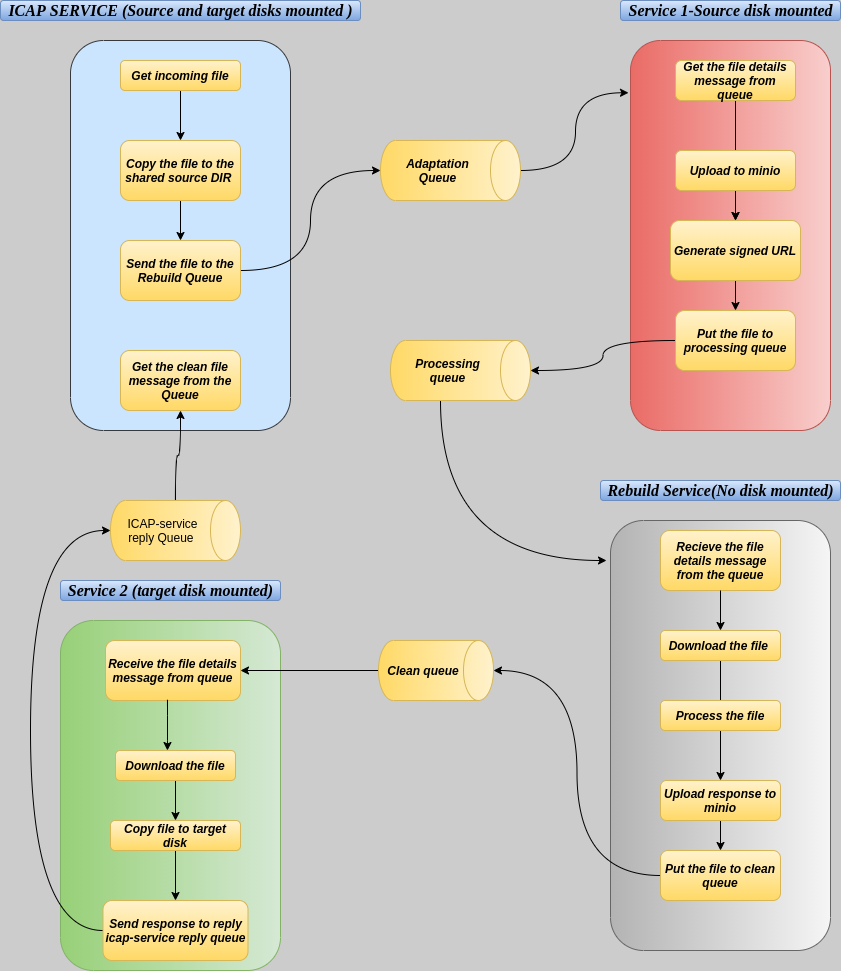

The diagram above was exported from draw.io. Its source (the exported page's mxGraphModel, read from the mxfile embedded in the PNG):
<mxGraphModel dx="1646" dy="401" grid="1" gridSize="10" guides="1" tooltips="1" connect="1" arrows="1" fold="1" page="1" pageScale="1" pageWidth="850" pageHeight="1100" background="#CCCCCC" math="0" shadow="0">
  <root>
    <mxCell id="0" />
    <mxCell id="1" parent="0" />
    <mxCell id="aMTZvYFQ-nULHS5TjH6o-3" value="" style="whiteSpace=wrap;html=1;direction=south;fillColor=#cce5ff;strokeColor=#36393d;rounded=1;" vertex="1" parent="1">
      <mxGeometry x="60" y="70" width="220" height="390" as="geometry" />
    </mxCell>
    <mxCell id="aMTZvYFQ-nULHS5TjH6o-39" style="edgeStyle=orthogonalEdgeStyle;orthogonalLoop=1;jettySize=auto;html=1;curved=1;" edge="1" parent="1" source="aMTZvYFQ-nULHS5TjH6o-4" target="aMTZvYFQ-nULHS5TjH6o-5">
      <mxGeometry relative="1" as="geometry" />
    </mxCell>
    <mxCell id="aMTZvYFQ-nULHS5TjH6o-4" value="Get incoming file" style="whiteSpace=wrap;html=1;fillColor=#fff2cc;strokeColor=#d6b656;gradientColor=#ffd966;labelBackgroundColor=none;fontStyle=3;fontFamily=Helvetica;rounded=1;" vertex="1" parent="1">
      <mxGeometry x="110" y="90" width="120" height="30" as="geometry" />
    </mxCell>
    <mxCell id="aMTZvYFQ-nULHS5TjH6o-40" value="" style="edgeStyle=orthogonalEdgeStyle;orthogonalLoop=1;jettySize=auto;html=1;curved=1;" edge="1" parent="1" source="aMTZvYFQ-nULHS5TjH6o-5" target="aMTZvYFQ-nULHS5TjH6o-6">
      <mxGeometry relative="1" as="geometry" />
    </mxCell>
    <mxCell id="aMTZvYFQ-nULHS5TjH6o-5" value="Copy the file to the shared source DIR&amp;nbsp;" style="whiteSpace=wrap;html=1;gradientColor=#ffd966;fillColor=#fff2cc;strokeColor=#d6b656;fontStyle=3;rounded=1;" vertex="1" parent="1">
      <mxGeometry x="110" y="170" width="120" height="60" as="geometry" />
    </mxCell>
    <mxCell id="aMTZvYFQ-nULHS5TjH6o-23" style="edgeStyle=orthogonalEdgeStyle;orthogonalLoop=1;jettySize=auto;html=1;entryX=0.5;entryY=1;entryDx=0;entryDy=0;entryPerimeter=0;curved=1;" edge="1" parent="1" source="aMTZvYFQ-nULHS5TjH6o-6" target="aMTZvYFQ-nULHS5TjH6o-21">
      <mxGeometry relative="1" as="geometry" />
    </mxCell>
    <mxCell id="aMTZvYFQ-nULHS5TjH6o-6" value="Send the file to the Rebuild Queue" style="whiteSpace=wrap;html=1;gradientColor=#ffd966;fillColor=#fff2cc;strokeColor=#d6b656;fontStyle=3;rounded=1;" vertex="1" parent="1">
      <mxGeometry x="110" y="270" width="120" height="60" as="geometry" />
    </mxCell>
    <mxCell id="aMTZvYFQ-nULHS5TjH6o-8" value="Get the clean file message from the Queue" style="whiteSpace=wrap;html=1;gradientColor=#ffd966;fillColor=#fff2cc;strokeColor=#d6b656;fontStyle=3;rounded=1;" vertex="1" parent="1">
      <mxGeometry x="110" y="380" width="120" height="60" as="geometry" />
    </mxCell>
    <mxCell id="aMTZvYFQ-nULHS5TjH6o-9" value="" style="endArrow=classic;html=1;curved=1;" edge="1" parent="1">
      <mxGeometry width="50" height="50" relative="1" as="geometry">
        <mxPoint x="390" y="230" as="sourcePoint" />
        <mxPoint x="440" y="180" as="targetPoint" />
      </mxGeometry>
    </mxCell>
    <mxCell id="aMTZvYFQ-nULHS5TjH6o-10" value="" style="endArrow=classic;html=1;curved=1;" edge="1" parent="1">
      <mxGeometry width="50" height="50" relative="1" as="geometry">
        <mxPoint x="390" y="230" as="sourcePoint" />
        <mxPoint x="440" y="180" as="targetPoint" />
      </mxGeometry>
    </mxCell>
    <mxCell id="aMTZvYFQ-nULHS5TjH6o-11" value="" style="endArrow=classic;html=1;curved=1;" edge="1" parent="1">
      <mxGeometry width="50" height="50" relative="1" as="geometry">
        <mxPoint x="390" y="230" as="sourcePoint" />
        <mxPoint x="440" y="180" as="targetPoint" />
      </mxGeometry>
    </mxCell>
    <mxCell id="aMTZvYFQ-nULHS5TjH6o-12" value="" style="endArrow=classic;html=1;curved=1;" edge="1" parent="1">
      <mxGeometry width="50" height="50" relative="1" as="geometry">
        <mxPoint x="390" y="230" as="sourcePoint" />
        <mxPoint x="440" y="180" as="targetPoint" />
      </mxGeometry>
    </mxCell>
    <mxCell id="aMTZvYFQ-nULHS5TjH6o-13" value="" style="endArrow=classic;html=1;curved=1;" edge="1" parent="1">
      <mxGeometry width="50" height="50" relative="1" as="geometry">
        <mxPoint x="390" y="230" as="sourcePoint" />
        <mxPoint x="440" y="180" as="targetPoint" />
      </mxGeometry>
    </mxCell>
    <mxCell id="aMTZvYFQ-nULHS5TjH6o-14" value="" style="endArrow=classic;html=1;curved=1;" edge="1" parent="1">
      <mxGeometry width="50" height="50" relative="1" as="geometry">
        <mxPoint x="390" y="230" as="sourcePoint" />
        <mxPoint x="440" y="180" as="targetPoint" />
      </mxGeometry>
    </mxCell>
    <mxCell id="aMTZvYFQ-nULHS5TjH6o-15" value="" style="endArrow=classic;html=1;curved=1;" edge="1" parent="1">
      <mxGeometry width="50" height="50" relative="1" as="geometry">
        <mxPoint x="390" y="230" as="sourcePoint" />
        <mxPoint x="440" y="180" as="targetPoint" />
      </mxGeometry>
    </mxCell>
    <mxCell id="aMTZvYFQ-nULHS5TjH6o-16" value="" style="endArrow=classic;html=1;curved=1;" edge="1" parent="1">
      <mxGeometry width="50" height="50" relative="1" as="geometry">
        <mxPoint x="390" y="230" as="sourcePoint" />
        <mxPoint x="440" y="180" as="targetPoint" />
      </mxGeometry>
    </mxCell>
    <mxCell id="aMTZvYFQ-nULHS5TjH6o-17" value="" style="endArrow=classic;html=1;curved=1;" edge="1" parent="1" source="aMTZvYFQ-nULHS5TjH6o-21">
      <mxGeometry width="50" height="50" relative="1" as="geometry">
        <mxPoint x="390" y="230" as="sourcePoint" />
        <mxPoint x="440" y="180" as="targetPoint" />
      </mxGeometry>
    </mxCell>
    <mxCell id="aMTZvYFQ-nULHS5TjH6o-37" style="edgeStyle=orthogonalEdgeStyle;orthogonalLoop=1;jettySize=auto;html=1;entryX=0.134;entryY=1.01;entryDx=0;entryDy=0;entryPerimeter=0;curved=1;" edge="1" parent="1" source="aMTZvYFQ-nULHS5TjH6o-21" target="aMTZvYFQ-nULHS5TjH6o-24">
      <mxGeometry relative="1" as="geometry" />
    </mxCell>
    <mxCell id="aMTZvYFQ-nULHS5TjH6o-21" value="Adaptation Queue" style="shape=cylinder3;whiteSpace=wrap;html=1;boundedLbl=1;backgroundOutline=1;size=15;direction=south;gradientColor=#ffd966;fillColor=#fff2cc;strokeColor=#d6b656;fontStyle=3;rounded=1;" vertex="1" parent="1">
      <mxGeometry x="370" y="170" width="140" height="60" as="geometry" />
    </mxCell>
    <mxCell id="aMTZvYFQ-nULHS5TjH6o-22" value="" style="endArrow=classic;html=1;curved=1;" edge="1" parent="1" target="aMTZvYFQ-nULHS5TjH6o-21">
      <mxGeometry width="50" height="50" relative="1" as="geometry">
        <mxPoint x="390" y="230" as="sourcePoint" />
        <mxPoint x="440" y="180" as="targetPoint" />
      </mxGeometry>
    </mxCell>
    <mxCell id="aMTZvYFQ-nULHS5TjH6o-24" value="" style="whiteSpace=wrap;html=1;direction=south;fillColor=#f8cecc;strokeColor=#b85450;gradientColor=#ea6b66;rounded=1;" vertex="1" parent="1">
      <mxGeometry x="620" y="70" width="200" height="390" as="geometry" />
    </mxCell>
    <mxCell id="aMTZvYFQ-nULHS5TjH6o-47" value="" style="edgeStyle=orthogonalEdgeStyle;orthogonalLoop=1;jettySize=auto;html=1;curved=1;" edge="1" parent="1" source="aMTZvYFQ-nULHS5TjH6o-26" target="aMTZvYFQ-nULHS5TjH6o-30">
      <mxGeometry relative="1" as="geometry" />
    </mxCell>
    <mxCell id="aMTZvYFQ-nULHS5TjH6o-26" value="Get the file details message from queue" style="whiteSpace=wrap;html=1;gradientColor=#ffd966;fillColor=#fff2cc;strokeColor=#d6b656;fontStyle=3;rounded=1;" vertex="1" parent="1">
      <mxGeometry x="665" y="90" width="120" height="40" as="geometry" />
    </mxCell>
    <mxCell id="aMTZvYFQ-nULHS5TjH6o-43" value="" style="edgeStyle=orthogonalEdgeStyle;orthogonalLoop=1;jettySize=auto;html=1;curved=1;" edge="1" parent="1" source="aMTZvYFQ-nULHS5TjH6o-27" target="aMTZvYFQ-nULHS5TjH6o-30">
      <mxGeometry relative="1" as="geometry" />
    </mxCell>
    <mxCell id="aMTZvYFQ-nULHS5TjH6o-27" value="Upload to minio" style="whiteSpace=wrap;html=1;gradientColor=#ffd966;fillColor=#fff2cc;strokeColor=#d6b656;fontStyle=3;rounded=1;" vertex="1" parent="1">
      <mxGeometry x="665" y="180" width="120" height="40" as="geometry" />
    </mxCell>
    <mxCell id="aMTZvYFQ-nULHS5TjH6o-44" value="" style="edgeStyle=orthogonalEdgeStyle;orthogonalLoop=1;jettySize=auto;html=1;curved=1;" edge="1" parent="1" source="aMTZvYFQ-nULHS5TjH6o-30" target="aMTZvYFQ-nULHS5TjH6o-31">
      <mxGeometry relative="1" as="geometry" />
    </mxCell>
    <mxCell id="aMTZvYFQ-nULHS5TjH6o-30" value="Generate signed URL" style="whiteSpace=wrap;html=1;gradientColor=#ffd966;fillColor=#fff2cc;strokeColor=#d6b656;fontStyle=3;rounded=1;" vertex="1" parent="1">
      <mxGeometry x="660" y="250" width="130" height="60" as="geometry" />
    </mxCell>
    <mxCell id="aMTZvYFQ-nULHS5TjH6o-51" style="edgeStyle=orthogonalEdgeStyle;orthogonalLoop=1;jettySize=auto;html=1;entryX=0.5;entryY=0;entryDx=0;entryDy=0;entryPerimeter=0;curved=1;" edge="1" parent="1" source="aMTZvYFQ-nULHS5TjH6o-31" target="aMTZvYFQ-nULHS5TjH6o-48">
      <mxGeometry relative="1" as="geometry" />
    </mxCell>
    <mxCell id="aMTZvYFQ-nULHS5TjH6o-31" value="Put the file to processing queue" style="whiteSpace=wrap;html=1;gradientColor=#ffd966;fillColor=#fff2cc;strokeColor=#d6b656;fontStyle=3;rounded=1;" vertex="1" parent="1">
      <mxGeometry x="665" y="340" width="120" height="60" as="geometry" />
    </mxCell>
    <mxCell id="aMTZvYFQ-nULHS5TjH6o-86" style="edgeStyle=orthogonalEdgeStyle;orthogonalLoop=1;jettySize=auto;html=1;curved=1;" edge="1" parent="1" source="aMTZvYFQ-nULHS5TjH6o-48">
      <mxGeometry relative="1" as="geometry">
        <mxPoint x="596" y="590" as="targetPoint" />
        <Array as="points">
          <mxPoint x="430" y="590" />
          <mxPoint x="596" y="590" />
        </Array>
      </mxGeometry>
    </mxCell>
    <mxCell id="aMTZvYFQ-nULHS5TjH6o-48" value="Processing queue" style="shape=cylinder3;whiteSpace=wrap;html=1;boundedLbl=1;backgroundOutline=1;size=15;direction=south;gradientColor=#ffd966;fillColor=#fff2cc;strokeColor=#d6b656;fontStyle=3;rounded=1;" vertex="1" parent="1">
      <mxGeometry x="380" y="370" width="140" height="60" as="geometry" />
    </mxCell>
    <mxCell id="aMTZvYFQ-nULHS5TjH6o-53" style="edgeStyle=orthogonalEdgeStyle;orthogonalLoop=1;jettySize=auto;html=1;curved=1;" edge="1" parent="1" source="aMTZvYFQ-nULHS5TjH6o-52" target="aMTZvYFQ-nULHS5TjH6o-8">
      <mxGeometry relative="1" as="geometry">
        <Array as="points">
          <mxPoint x="165" y="485" />
          <mxPoint x="170" y="485" />
        </Array>
      </mxGeometry>
    </mxCell>
    <mxCell id="aMTZvYFQ-nULHS5TjH6o-52" value="ICAP-service reply Queue&amp;nbsp;" style="shape=cylinder3;whiteSpace=wrap;html=1;boundedLbl=1;backgroundOutline=1;size=15;direction=south;gradientColor=#ffd966;fillColor=#fff2cc;strokeColor=#d6b656;rounded=1;" vertex="1" parent="1">
      <mxGeometry x="100" y="530" width="130" height="60" as="geometry" />
    </mxCell>
    <mxCell id="aMTZvYFQ-nULHS5TjH6o-54" value="" style="whiteSpace=wrap;html=1;direction=south;gradientColor=#b3b3b3;fillColor=#f5f5f5;strokeColor=#666666;rounded=1;" vertex="1" parent="1">
      <mxGeometry x="600" y="550" width="220" height="430" as="geometry" />
    </mxCell>
    <mxCell id="aMTZvYFQ-nULHS5TjH6o-55" value="Recieve the file details message from the queue" style="whiteSpace=wrap;html=1;gradientColor=#ffd966;fillColor=#fff2cc;strokeColor=#d6b656;fontStyle=3;rounded=1;" vertex="1" parent="1">
      <mxGeometry x="650" y="560" width="120" height="60" as="geometry" />
    </mxCell>
    <mxCell id="aMTZvYFQ-nULHS5TjH6o-81" value="" style="edgeStyle=orthogonalEdgeStyle;orthogonalLoop=1;jettySize=auto;html=1;curved=1;" edge="1" parent="1" source="aMTZvYFQ-nULHS5TjH6o-56" target="aMTZvYFQ-nULHS5TjH6o-60">
      <mxGeometry relative="1" as="geometry" />
    </mxCell>
    <mxCell id="aMTZvYFQ-nULHS5TjH6o-56" value="Download the file&amp;nbsp;" style="whiteSpace=wrap;html=1;gradientColor=#ffd966;fillColor=#fff2cc;strokeColor=#d6b656;fontStyle=3;rounded=1;" vertex="1" parent="1">
      <mxGeometry x="650" y="660" width="120" height="30" as="geometry" />
    </mxCell>
    <mxCell id="aMTZvYFQ-nULHS5TjH6o-57" value="Process the file" style="whiteSpace=wrap;html=1;gradientColor=#ffd966;fillColor=#fff2cc;strokeColor=#d6b656;fontStyle=3;rounded=1;" vertex="1" parent="1">
      <mxGeometry x="650" y="730" width="120" height="30" as="geometry" />
    </mxCell>
    <mxCell id="aMTZvYFQ-nULHS5TjH6o-78" style="edgeStyle=orthogonalEdgeStyle;orthogonalLoop=1;jettySize=auto;html=1;entryX=0.5;entryY=0;entryDx=0;entryDy=0;entryPerimeter=0;curved=1;" edge="1" parent="1" source="aMTZvYFQ-nULHS5TjH6o-58" target="aMTZvYFQ-nULHS5TjH6o-67">
      <mxGeometry relative="1" as="geometry" />
    </mxCell>
    <mxCell id="aMTZvYFQ-nULHS5TjH6o-58" value="Put the file to clean queue" style="whiteSpace=wrap;html=1;gradientColor=#ffd966;fillColor=#fff2cc;strokeColor=#d6b656;fontStyle=3;labelBorderColor=none;rounded=1;" vertex="1" parent="1">
      <mxGeometry x="650" y="880" width="120" height="50" as="geometry" />
    </mxCell>
    <mxCell id="aMTZvYFQ-nULHS5TjH6o-82" value="" style="edgeStyle=orthogonalEdgeStyle;orthogonalLoop=1;jettySize=auto;html=1;curved=1;" edge="1" parent="1" source="aMTZvYFQ-nULHS5TjH6o-60" target="aMTZvYFQ-nULHS5TjH6o-58">
      <mxGeometry relative="1" as="geometry" />
    </mxCell>
    <mxCell id="aMTZvYFQ-nULHS5TjH6o-60" value="Upload response to minio" style="whiteSpace=wrap;html=1;gradientColor=#ffd966;fillColor=#fff2cc;strokeColor=#d6b656;fontStyle=3;rounded=1;" vertex="1" parent="1">
      <mxGeometry x="650" y="810" width="120" height="40" as="geometry" />
    </mxCell>
    <mxCell id="aMTZvYFQ-nULHS5TjH6o-61" style="edgeStyle=orthogonalEdgeStyle;orthogonalLoop=1;jettySize=auto;html=1;exitX=1;exitY=0.5;exitDx=0;exitDy=0;curved=1;" edge="1" parent="1" source="aMTZvYFQ-nULHS5TjH6o-54" target="aMTZvYFQ-nULHS5TjH6o-54">
      <mxGeometry relative="1" as="geometry" />
    </mxCell>
    <mxCell id="aMTZvYFQ-nULHS5TjH6o-62" value="" style="whiteSpace=wrap;html=1;direction=south;gradientColor=#97d077;fillColor=#d5e8d4;strokeColor=#82b366;rounded=1;" vertex="1" parent="1">
      <mxGeometry x="50" y="650" width="220" height="350" as="geometry" />
    </mxCell>
    <mxCell id="aMTZvYFQ-nULHS5TjH6o-63" value="Receive the file details message from queue" style="whiteSpace=wrap;html=1;gradientColor=#ffd966;fillColor=#fff2cc;strokeColor=#d6b656;fontStyle=3;rounded=1;" vertex="1" parent="1">
      <mxGeometry x="95" y="670" width="135" height="60" as="geometry" />
    </mxCell>
    <mxCell id="aMTZvYFQ-nULHS5TjH6o-74" value="" style="edgeStyle=orthogonalEdgeStyle;orthogonalLoop=1;jettySize=auto;html=1;curved=1;" edge="1" parent="1" source="aMTZvYFQ-nULHS5TjH6o-64" target="aMTZvYFQ-nULHS5TjH6o-65">
      <mxGeometry relative="1" as="geometry" />
    </mxCell>
    <mxCell id="aMTZvYFQ-nULHS5TjH6o-64" value="Download the file" style="whiteSpace=wrap;html=1;gradientColor=#ffd966;fillColor=#fff2cc;strokeColor=#d6b656;fontStyle=3;rounded=1;" vertex="1" parent="1">
      <mxGeometry x="105" y="780" width="120" height="30" as="geometry" />
    </mxCell>
    <mxCell id="aMTZvYFQ-nULHS5TjH6o-76" value="" style="edgeStyle=orthogonalEdgeStyle;orthogonalLoop=1;jettySize=auto;html=1;curved=1;" edge="1" parent="1" source="aMTZvYFQ-nULHS5TjH6o-65" target="aMTZvYFQ-nULHS5TjH6o-66">
      <mxGeometry relative="1" as="geometry" />
    </mxCell>
    <mxCell id="aMTZvYFQ-nULHS5TjH6o-65" value="Copy file to target disk" style="whiteSpace=wrap;html=1;gradientColor=#ffd966;fillColor=#fff2cc;strokeColor=#d6b656;fontStyle=3;rounded=1;" vertex="1" parent="1">
      <mxGeometry x="100" y="850" width="130" height="30" as="geometry" />
    </mxCell>
    <mxCell id="aMTZvYFQ-nULHS5TjH6o-68" style="edgeStyle=orthogonalEdgeStyle;orthogonalLoop=1;jettySize=auto;html=1;curved=1;" edge="1" parent="1" source="aMTZvYFQ-nULHS5TjH6o-66">
      <mxGeometry relative="1" as="geometry">
        <mxPoint x="100" y="560" as="targetPoint" />
        <Array as="points">
          <mxPoint x="20" y="960" />
          <mxPoint x="20" y="560" />
        </Array>
      </mxGeometry>
    </mxCell>
    <mxCell id="aMTZvYFQ-nULHS5TjH6o-66" value="Send response to reply icap-service reply queue" style="whiteSpace=wrap;html=1;gradientColor=#ffd966;fillColor=#fff2cc;strokeColor=#d6b656;fontStyle=3;rounded=1;" vertex="1" parent="1">
      <mxGeometry x="92.5" y="930" width="145" height="60" as="geometry" />
    </mxCell>
    <mxCell id="aMTZvYFQ-nULHS5TjH6o-77" style="edgeStyle=orthogonalEdgeStyle;orthogonalLoop=1;jettySize=auto;html=1;curved=1;" edge="1" parent="1" source="aMTZvYFQ-nULHS5TjH6o-67" target="aMTZvYFQ-nULHS5TjH6o-63">
      <mxGeometry relative="1" as="geometry" />
    </mxCell>
    <mxCell id="aMTZvYFQ-nULHS5TjH6o-67" value="Clean queue" style="shape=cylinder3;whiteSpace=wrap;html=1;boundedLbl=1;backgroundOutline=1;size=15;direction=south;gradientColor=#ffd966;fillColor=#fff2cc;strokeColor=#d6b656;fontStyle=3;rounded=1;" vertex="1" parent="1">
      <mxGeometry x="368" y="670" width="115" height="60" as="geometry" />
    </mxCell>
    <mxCell id="aMTZvYFQ-nULHS5TjH6o-73" value="" style="endArrow=classic;html=1;exitX=0.459;exitY=1.083;exitDx=0;exitDy=0;exitPerimeter=0;entryX=0.433;entryY=0;entryDx=0;entryDy=0;entryPerimeter=0;curved=1;" edge="1" parent="1" source="aMTZvYFQ-nULHS5TjH6o-63" target="aMTZvYFQ-nULHS5TjH6o-64">
      <mxGeometry width="50" height="50" relative="1" as="geometry">
        <mxPoint x="140" y="780" as="sourcePoint" />
        <mxPoint x="190" y="730" as="targetPoint" />
        <Array as="points">
          <mxPoint x="157" y="720" />
          <mxPoint x="157" y="770" />
        </Array>
      </mxGeometry>
    </mxCell>
    <mxCell id="aMTZvYFQ-nULHS5TjH6o-80" value="" style="endArrow=classic;html=1;entryX=0.5;entryY=0;entryDx=0;entryDy=0;curved=1;" edge="1" parent="1" target="aMTZvYFQ-nULHS5TjH6o-56">
      <mxGeometry width="50" height="50" relative="1" as="geometry">
        <mxPoint x="710" y="620" as="sourcePoint" />
        <mxPoint x="740" y="620" as="targetPoint" />
      </mxGeometry>
    </mxCell>
    <mxCell id="aMTZvYFQ-nULHS5TjH6o-87" value="ICAP SERVICE (Source and target disks mounted )" style="text;html=1;align=center;verticalAlign=middle;resizable=0;points=[];autosize=1;gradientColor=#7ea6e0;fillColor=#dae8fc;strokeColor=#6c8ebf;fontFamily=Times New Roman;fontSize=16;fontStyle=3;rounded=1;" vertex="1" parent="1">
      <mxGeometry x="-10" y="30" width="360" height="20" as="geometry" />
    </mxCell>
    <mxCell id="aMTZvYFQ-nULHS5TjH6o-88" value="Service 1-Source disk mounted" style="text;html=1;align=center;verticalAlign=middle;resizable=0;points=[];autosize=1;fontSize=16;fontFamily=Times New Roman;gradientColor=#7ea6e0;fillColor=#dae8fc;strokeColor=#6c8ebf;fontStyle=3;rounded=1;" vertex="1" parent="1">
      <mxGeometry x="610" y="30" width="220" height="20" as="geometry" />
    </mxCell>
    <mxCell id="aMTZvYFQ-nULHS5TjH6o-89" value="Rebuild Service(No disk mounted)" style="text;html=1;align=center;verticalAlign=middle;resizable=0;points=[];autosize=1;fontSize=16;fontFamily=Times New Roman;gradientColor=#7ea6e0;fillColor=#dae8fc;strokeColor=#6c8ebf;fontStyle=3;rounded=1;" vertex="1" parent="1">
      <mxGeometry x="590" y="510" width="240" height="20" as="geometry" />
    </mxCell>
    <mxCell id="aMTZvYFQ-nULHS5TjH6o-90" value="Service 2 (target disk mounted)" style="text;html=1;align=center;verticalAlign=middle;resizable=0;points=[];autosize=1;fontSize=16;fontFamily=Times New Roman;fontStyle=3;gradientColor=#7ea6e0;fillColor=#dae8fc;strokeColor=#6c8ebf;rounded=1;" vertex="1" parent="1">
      <mxGeometry x="50" y="610" width="220" height="20" as="geometry" />
    </mxCell>
  </root>
</mxGraphModel>